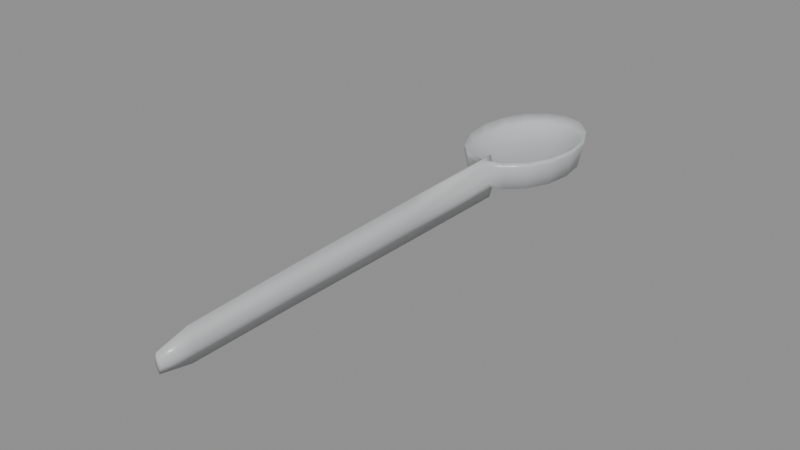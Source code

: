 # Source: spoon.blend  (saved by Blender 4.0.36; exported with 4.5.12 LTS)
import bpy
from mathutils import Matrix  # noqa: F401  (used for matrix-valued properties, if any)

bpy.ops.wm.read_factory_settings(use_empty=True)
scene = bpy.context.scene
scene.name = 'Scene'

# ---- materials (node trees are filled in below, after node groups)
mat_prop_spoon_steel = bpy.data.materials.new('Prop_spoon_steel')
mat_prop_spoon_steel.use_transparent_shadow = False
mat_prop_spoon_steel.diffuse_color = (0.56, 0.57, 0.58, 1.0)

# ---- material node trees
mat_prop_spoon_steel.use_nodes = True; mat_prop_spoon_steel.node_tree.nodes.clear()
_N = mat_prop_spoon_steel.node_tree.nodes; _L = mat_prop_spoon_steel.node_tree.links
n0 = _N.new('ShaderNodeBsdfPrincipled'); n0.name = 'Principled BSDF'; n0.location = (10, 300)
n0.inputs[0].default_value = (0.56, 0.57, 0.58, 1.0)
n0.inputs[2].default_value = 0.28
n0.inputs[3].default_value = 1.45
n1 = _N.new('ShaderNodeOutputMaterial'); n1.name = 'Material Output'; n1.location = (300, 300)
_L.new(n0.outputs[0], n1.inputs[0])
n1.is_active_output = True

# ---- meshes
me_spoon_mesh = bpy.data.meshes.new('spoon_Mesh')
me_spoon_mesh.from_pydata([(0.0, 0.04497, 0.007496), (0.0, 0.06501, -0.004498), (0.008396, 0.06501, -0.004498), (0.007756, 0.0696, -0.004498), (0.005937, 0.07349, -0.004498), (-9.18e-19, 0.04508, -0.007496), (0.003213, 0.07609, -0.004498), (5.141e-19, 0.07701, -0.004498), (-0.003213, 0.07609, -0.004498), (0.0, 0.004991, 0.006696), (-0.00178, 0.005037, 0.0007275), (-0.005937, 0.07349, -0.004498), (-0.00178, 0.005053, -0.001327), (-0.007756, 0.0696, -0.004498), (-8.568e-19, 0.0051, -0.007296), (-0.008396, 0.06501, -0.004498), (0.00178, 0.005053, -0.001327), (-0.007756, 0.06042, -0.004498), (-0.005937, 0.05653, -0.004498), (0.00178, 0.005037, 0.0007275), (-0.003213, 0.05393, -0.004498), (0.0, -0.045, 0.005497), (-0.001678, -0.04494, 0.0002692), (-1.542e-18, 0.05302, -0.004498), (-0.001678, -0.04492, -0.001668), (0.003213, 0.05393, -0.004498), (-7.589e-19, -0.04486, -0.006896), (0.005937, 0.05653, -0.004498), (0.001678, -0.04492, -0.001668), (0.007756, 0.06042, -0.004498), (0.001678, -0.04494, 0.0002692), (0.01609, 0.06501, -0.002499), (0.0, -0.08002, 0.004297), (0.01487, 0.07381, -0.002499), (-0.001578, -0.07993, -0.0003885), (0.01138, 0.08127, -0.002499), (0.006158, 0.08625, -0.002499), (-0.001578, -0.07989, -0.00221), (9.853e-19, 0.088, -0.002499), (-6.854e-19, -0.0798, -0.006895), (0.001578, -0.07989, -0.00221), (-0.006158, 0.08625, -0.002499), (-0.01138, 0.08127, -0.002499), (0.001578, -0.07993, -0.0003885), (0.0, -0.09, 0.001598), (-0.01487, 0.07381, -0.002499), (-0.0009836, -0.08992, -0.001032), (-0.01609, 0.06501, -0.002499), (-0.0009836, -0.08989, -0.002167), (-0.01487, 0.05622, -0.002499), (-3.917e-19, -0.08981, -0.004796), (-0.01138, 0.04876, -0.002499), (0.0009836, -0.08989, -0.002167), (-0.006158, 0.04378, -0.002499), (0.0009836, -0.08992, -0.001032), (0.006158, 0.04378, -0.002499), (0.0, -0.0899, -0.001599), (0.01138, 0.04876, -0.002499), (0.01487, 0.05622, -0.002499), (0.01749, 0.06501, 0.005497), (0.01616, 0.07458, 0.005497), (0.01237, 0.08268, 0.005497), (0.006693, 0.0881, 0.005497), (1.071e-18, 0.09, 0.005497), (-0.006693, 0.0881, 0.005497), (-0.01237, 0.08268, 0.005497), (-0.01616, 0.07458, 0.005497), (-0.01749, 0.06501, 0.005497), (-0.01616, 0.05545, 0.005497), (-0.01237, 0.04735, 0.005497), (-0.006693, 0.04193, 0.005497), (0.006693, 0.04193, 0.005497), (0.01237, 0.04735, 0.005497), (0.01616, 0.05545, 0.005497), (0.01714, 0.06501, 0.006996), (0.01584, 0.07438, 0.006996), (0.01212, 0.08233, 0.006996), (0.00656, 0.08764, 0.006996), (1.05e-18, 0.0895, 0.006996), (-0.00656, 0.08764, 0.006996), (-0.01212, 0.08233, 0.006996), (-0.01584, 0.07438, 0.006996), (-0.01714, 0.06501, 0.006996), (-0.01584, 0.05564, 0.006996), (-0.01212, 0.0477, 0.006996), (-0.00656, 0.04239, 0.006996), (0.00656, 0.04239, 0.006996), (0.01212, 0.0477, 0.006996), (0.01584, 0.05564, 0.006996), (0.01574, 0.06501, 0.003998), (0.01454, 0.07362, 0.003998), (0.01113, 0.08091, 0.003998), (0.006024, 0.08579, 0.003998), (9.639e-19, 0.0875, 0.003998), (-0.006024, 0.08579, 0.003998), (-0.01113, 0.08091, 0.003998), (-0.01454, 0.07362, 0.003998), (-0.01574, 0.06501, 0.003998), (-0.01454, 0.05641, 0.003998), (-0.01113, 0.04911, 0.003998), (-0.006024, 0.04424, 0.003998), (0.006024, 0.04424, 0.003998), (0.01113, 0.04911, 0.003998), (0.01454, 0.05641, 0.003998), (0.006996, 0.06501, 0.001299), (0.006464, 0.06884, 0.001299), (0.004947, 0.07208, 0.001299), (0.002677, 0.07425, 0.001299), (4.284e-19, 0.07501, 0.001299), (-0.002677, 0.07425, 0.001299), (-0.004947, 0.07208, 0.001299), (-0.006464, 0.06884, 0.001299), (-0.006996, 0.06501, 0.001299), (-0.006464, 0.06119, 0.001299), (-0.004947, 0.05795, 0.001299), (-0.002677, 0.05578, 0.001299), (-1.285e-18, 0.05502, 0.001299), (0.002677, 0.05578, 0.001299), (0.004947, 0.05795, 0.001299), (0.006464, 0.06119, 0.001299), (0.0, 0.06501, 0.001099), (-0.001373, 0.04242, -0.002499), (-0.001243, 0.04505, -0.002984), (0.001243, 0.04505, -0.002984), (-3.733e-19, 0.04505, -0.003048), (0.001382, 0.04242, -0.002499), (-0.001782, 0.04217, -0.00105), (-0.001782, 0.04166, 0.001003), (-0.001657, 0.04224, -0.001467), (-0.0005405, 0.04018, 0.005497), (0.001782, 0.04217, -0.00105), (0.001782, 0.04166, 0.001003), (0.001625, 0.04148, 0.00153), (0.0005243, 0.04018, 0.005497), (-0.0001992, 0.0405, 0.006738), (-0.0001226, 0.04056, 0.006996), (0.0001133, 0.04056, 0.006996), (-0.000189, 0.04073, 0.006777), (-0.0009592, 0.0428, 0.003998), (0.0009518, 0.0428, 0.003998), (-0.001093, 0.045, 0.003531), (-2.574e-18, 0.045, 0.003464), (0.001093, 0.045, 0.003531)], [], [(1, 3, 2), (1, 4, 3), (1, 6, 4), (1, 7, 6), (1, 8, 7), (1, 11, 8), (1, 13, 11), (1, 15, 13), (1, 17, 15), (1, 18, 17), (1, 20, 18), (1, 23, 20), (1, 25, 23), (1, 27, 25), (1, 29, 27), (1, 2, 29), (2, 33, 31), (3, 35, 33), (4, 36, 35), (6, 38, 36), (7, 41, 38), (8, 42, 41), (11, 45, 42), (13, 47, 45), (15, 49, 47), (17, 51, 49), (18, 53, 51), (23, 124, 122), (55, 125, 123), (25, 57, 55), (27, 58, 57), (29, 31, 58), (31, 60, 59), (33, 61, 60), (35, 62, 61), (36, 63, 62), (38, 64, 63), (41, 65, 64), (42, 66, 65), (45, 67, 66), (47, 68, 67), (49, 69, 68), (51, 70, 69), (126, 127, 53), (71, 132, 131), (55, 72, 71), (57, 73, 72), (58, 59, 73), (59, 75, 74), (60, 76, 75), (61, 77, 76), (62, 78, 77), (63, 79, 78), (64, 80, 79), (65, 81, 80), (66, 82, 81), (67, 83, 82), (68, 84, 83), (69, 85, 84), (85, 129, 134), (86, 133, 71), (71, 87, 86), (72, 88, 87), (73, 74, 88), (74, 90, 89), (75, 91, 90), (76, 92, 91), (77, 93, 92), (78, 94, 93), (79, 95, 94), (80, 96, 95), (81, 97, 96), (82, 98, 97), (83, 99, 98), (84, 100, 99), (85, 135, 137), (136, 101, 139), (86, 102, 101), (87, 103, 102), (88, 89, 103), (89, 105, 104), (90, 106, 105), (91, 107, 106), (92, 108, 107), (93, 109, 108), (94, 110, 109), (95, 111, 110), (96, 112, 111), (97, 113, 112), (98, 114, 113), (99, 115, 114), (100, 138, 140), (116, 141, 142), (101, 118, 117), (102, 119, 118), (103, 104, 119), (104, 105, 120), (105, 106, 120), (106, 107, 120), (107, 108, 120), (108, 109, 120), (109, 110, 120), (110, 111, 120), (111, 112, 120), (112, 113, 120), (113, 114, 120), (114, 115, 120), (115, 116, 120), (116, 117, 120), (117, 118, 120), (118, 119, 120), (119, 104, 120), (135, 9, 0), (126, 10, 127), (14, 128, 121), (5, 123, 125), (131, 16, 130), (9, 133, 136), (9, 22, 21), (10, 24, 22), (12, 26, 24), (14, 28, 26), (16, 30, 28), (19, 21, 30), (21, 34, 32), (22, 37, 34), (24, 39, 37), (26, 40, 39), (28, 43, 40), (30, 32, 43), (32, 46, 44), (34, 48, 46), (37, 50, 48), (39, 52, 50), (40, 54, 52), (43, 44, 54), (140, 0, 141), (124, 5, 122), (124, 123, 5), (0, 142, 141), (44, 46, 56), (46, 48, 56), (48, 50, 56), (50, 52, 56), (52, 54, 56), (54, 44, 56), (2, 3, 33), (3, 4, 35), (4, 6, 36), (6, 7, 38), (7, 8, 41), (8, 11, 42), (11, 13, 45), (13, 15, 47), (15, 17, 49), (17, 18, 51), (18, 20, 53), (121, 53, 122), (53, 20, 122), (20, 23, 122), (124, 23, 123), (23, 25, 123), (25, 55, 123), (25, 27, 57), (27, 29, 58), (29, 2, 31), (31, 33, 60), (33, 35, 61), (35, 36, 62), (36, 38, 63), (38, 41, 64), (41, 42, 65), (42, 45, 66), (45, 47, 67), (47, 49, 68), (49, 51, 69), (51, 53, 70), (127, 129, 70), (70, 53, 127), (53, 121, 128), (126, 53, 128), (125, 55, 130), (55, 71, 131), (130, 55, 131), (71, 133, 132), (55, 57, 72), (57, 58, 73), (58, 31, 59), (59, 60, 75), (60, 61, 76), (61, 62, 77), (62, 63, 78), (63, 64, 79), (64, 65, 80), (65, 66, 81), (66, 67, 82), (67, 68, 83), (68, 69, 84), (69, 70, 85), (134, 135, 85), (85, 70, 129), (86, 136, 133), (71, 72, 87), (72, 73, 88), (73, 59, 74), (74, 75, 90), (75, 76, 91), (76, 77, 92), (77, 78, 93), (78, 79, 94), (79, 80, 95), (80, 81, 96), (81, 82, 97), (82, 83, 98), (83, 84, 99), (84, 85, 100), (137, 138, 85), (138, 100, 85), (136, 86, 101), (86, 87, 102), (87, 88, 103), (88, 74, 89), (89, 90, 105), (90, 91, 106), (91, 92, 107), (92, 93, 108), (93, 94, 109), (94, 95, 110), (95, 96, 111), (96, 97, 112), (97, 98, 113), (98, 99, 114), (99, 100, 115), (140, 141, 116), (116, 115, 140), (115, 100, 140), (139, 101, 142), (101, 117, 142), (117, 116, 142), (101, 102, 118), (102, 103, 119), (103, 89, 104), (135, 134, 9), (134, 129, 9), (129, 127, 10), (0, 140, 138), (0, 138, 137), (129, 10, 9), (0, 137, 135), (126, 12, 10), (122, 5, 121), (5, 14, 121), (14, 12, 128), (12, 126, 128), (125, 130, 14), (130, 16, 14), (14, 5, 125), (131, 19, 16), (139, 142, 0), (9, 19, 133), (19, 131, 132), (19, 132, 133), (136, 139, 0), (136, 0, 9), (9, 10, 22), (10, 12, 24), (12, 14, 26), (14, 16, 28), (16, 19, 30), (19, 9, 21), (21, 22, 34), (22, 24, 37), (24, 26, 39), (26, 28, 40), (28, 30, 43), (30, 21, 32), (32, 34, 46), (34, 37, 48), (37, 39, 50), (39, 40, 52), (40, 43, 54), (43, 32, 44)])
me_spoon_mesh.polygons.foreach_set('use_smooth', [True] * 282)
me_spoon_mesh.materials.append(mat_prop_spoon_steel)
me_spoon_mesh.update()

# ---- objects
ob_spoon = bpy.data.objects.new('spoon', me_spoon_mesh)

# ---- transforms, parenting, visibility, modifiers, constraints
ob_spoon.location = (0.0, 0.0, 0.0)

# ---- collection membership
scene.collection.objects.link(ob_spoon)

# ---- scene / render settings (as saved in the file)
scene.frame_start = 1; scene.frame_end = 250; scene.frame_set(1)
scene.render.engine = 'BLENDER_EEVEE_NEXT'
scene.cycles.sampling_pattern = 'TABULATED_SOBOL'
bpy.context.view_layer.update()

# ---- added for rendering (the .blend has no active camera and no usable light): camera, sun + grey world if the file has none
cam_auto = bpy.data.cameras.new('AutoCamera')
cam_auto.lens = 50.0
cam_auto.sensor_width = 36.0
cam_auto.clip_end = 1000.0
ob_auto_camera = bpy.data.objects.new('AutoCamera', cam_auto)
scene.collection.objects.link(ob_auto_camera)
ob_auto_camera.location = (0.185045, -0.222054, 0.148036)
ob_auto_camera.rotation_euler = (1.09748, -7.21219e-08, 0.694738)
scene.camera = ob_auto_camera
light_auto_sun = bpy.data.lights.new('AutoSun', 'SUN')
light_auto_sun.energy = 3.0
light_auto_sun.angle = 0.0523599
ob_auto_sun = bpy.data.objects.new('AutoSun', light_auto_sun)
scene.collection.objects.link(ob_auto_sun)
ob_auto_sun.rotation_euler = (0.872665, 0.174533, 0.523599)
if scene.world is None:
    world_auto = bpy.data.worlds.new('AutoWorld')
    world_auto.color = (0.3, 0.3, 0.3)
    scene.world = world_auto
bpy.context.view_layer.update()
